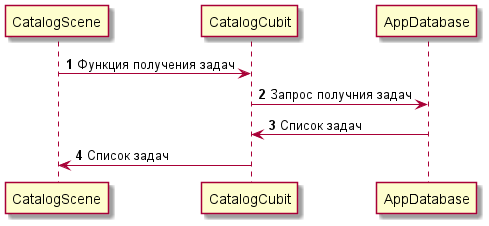

The diagram above was rendered by PlantUML. Its source (embedded in the PNG):
@startuml
'https://plantuml.com/sequence-diagram

autonumber

CatalogScene -> CatalogCubit: Функция получения задач
CatalogCubit -> AppDatabase: Запрос получния задач
AppDatabase -> CatalogCubit: Список задач
CatalogCubit -> CatalogScene: Список задач

@enduml